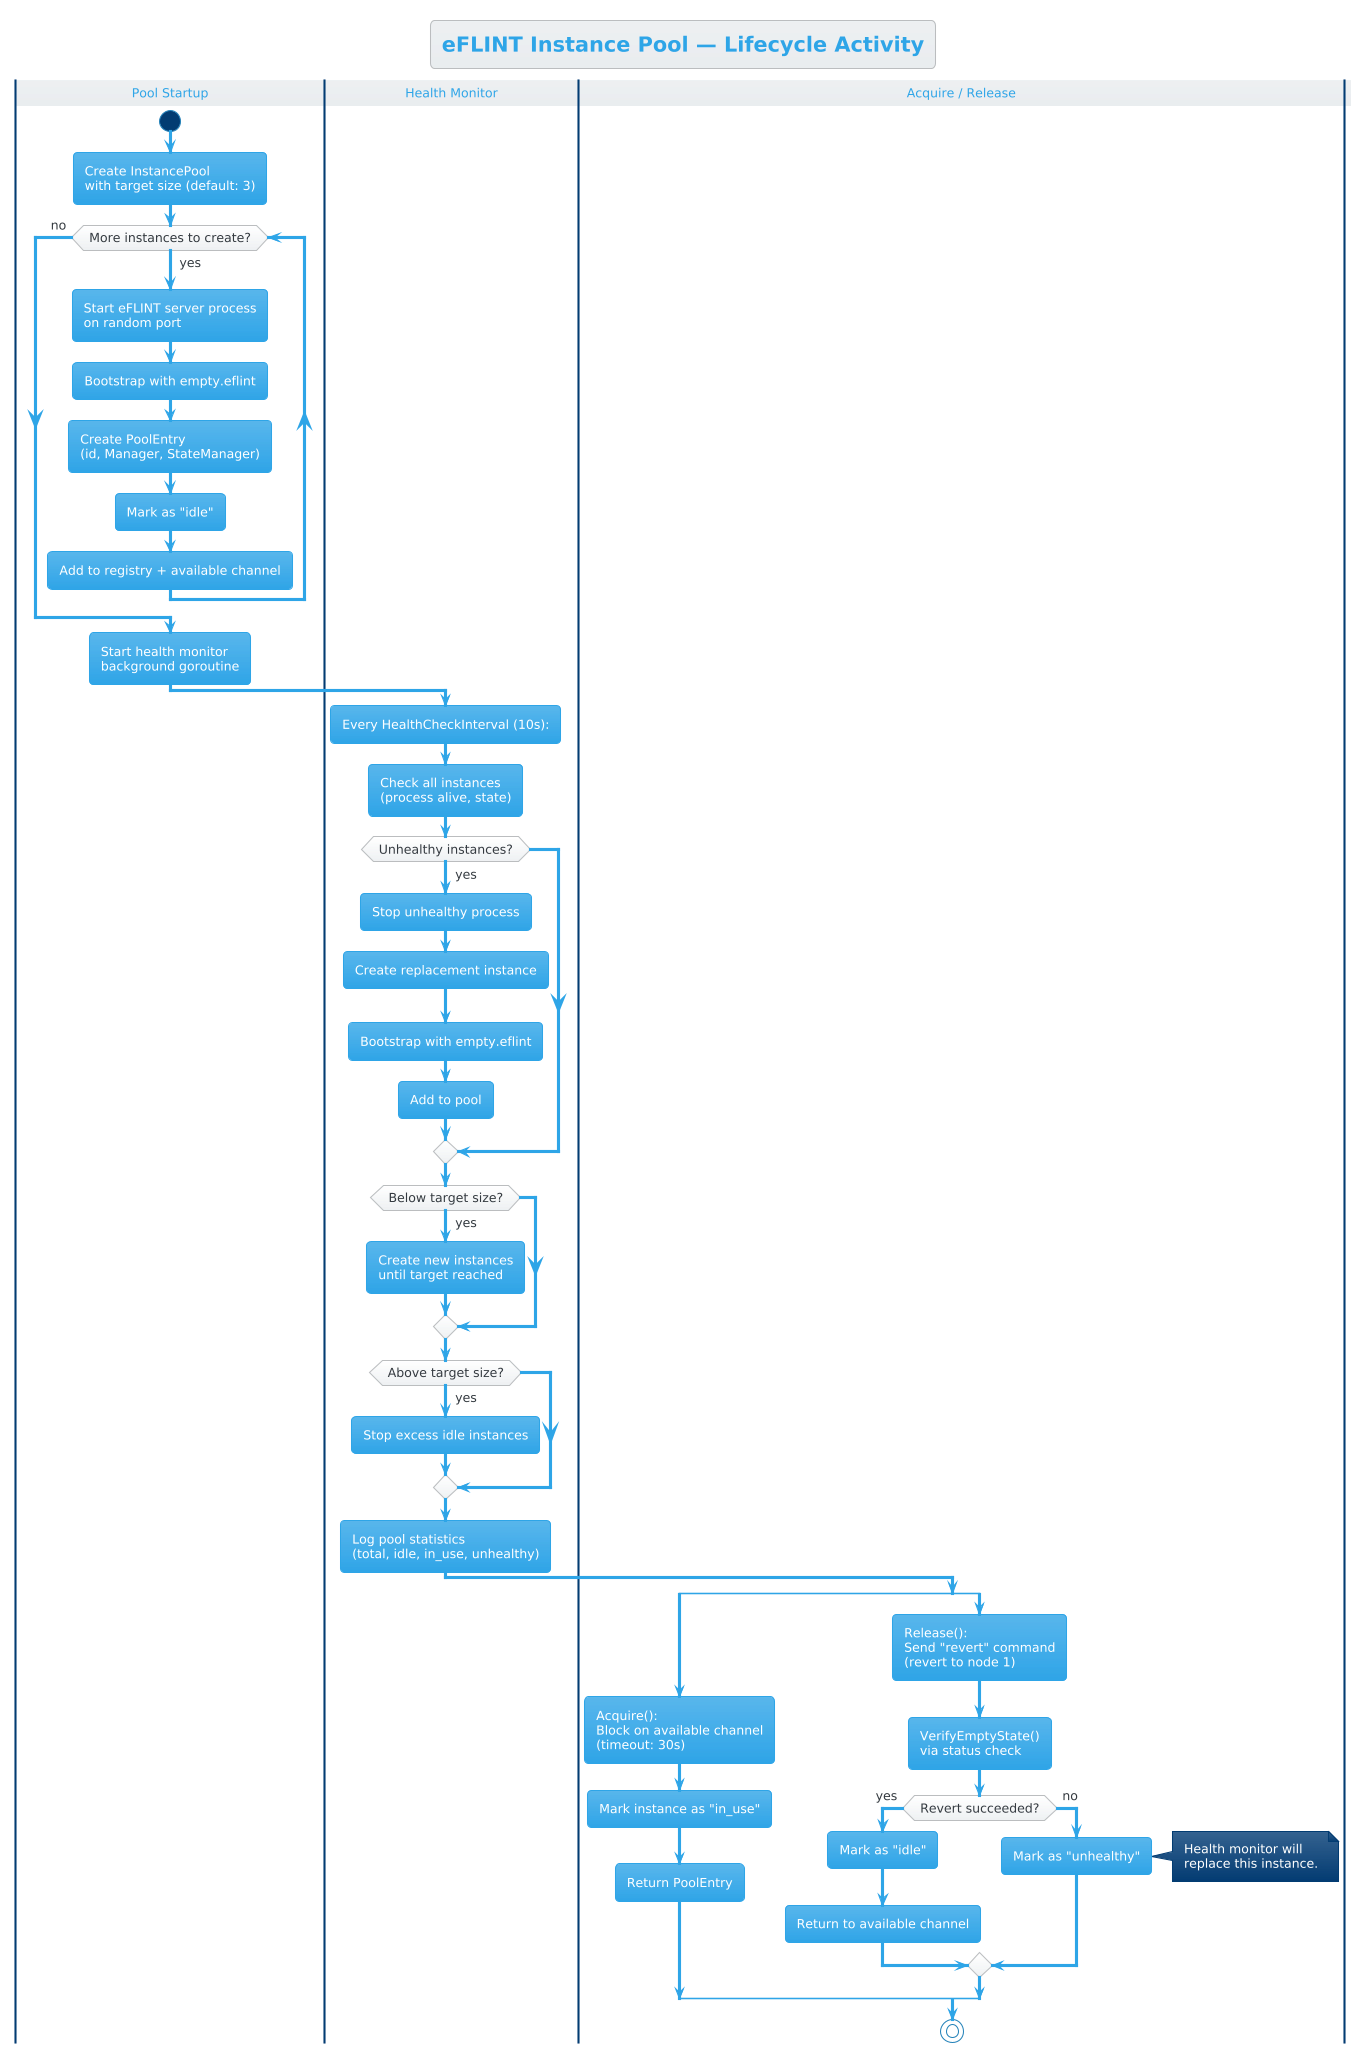

The diagram above was rendered by PlantUML. Its source (embedded in the PNG):
@startuml Activity - eFLINT Pool Lifecycle
!theme cerulean

title eFLINT Instance Pool — Lifecycle Activity

|Pool Startup|

start

:Create InstancePool\nwith target size (default: 3);

while (More instances to create?) is (yes)
    :Start eFLINT server process\non random port;
    :Bootstrap with empty.eflint;
    :Create PoolEntry\n(id, Manager, StateManager);
    :Mark as "idle";
    :Add to registry + available channel;
endwhile (no)

:Start health monitor\nbackground goroutine;

|Health Monitor|

:Every HealthCheckInterval (10s):;

:Check all instances\n(process alive, state);

if (Unhealthy instances?) then (yes)
    :Stop unhealthy process;
    :Create replacement instance;
    :Bootstrap with empty.eflint;
    :Add to pool;
endif

if (Below target size?) then (yes)
    :Create new instances\nuntil target reached;
endif

if (Above target size?) then (yes)
    :Stop excess idle instances;
endif

:Log pool statistics\n(total, idle, in_use, unhealthy);

|Acquire / Release|

split
    :Acquire():\nBlock on available channel\n(timeout: 30s);
    :Mark instance as "in_use";
    :Return PoolEntry;
split again
    :Release():\nSend "revert" command\n(revert to node 1);
    :VerifyEmptyState()\nvia status check;

    if (Revert succeeded?) then (yes)
        :Mark as "idle";
        :Return to available channel;
    else (no)
        :Mark as "unhealthy";
        note right
          Health monitor will
          replace this instance.
        end note
    endif
end split

stop

@enduml